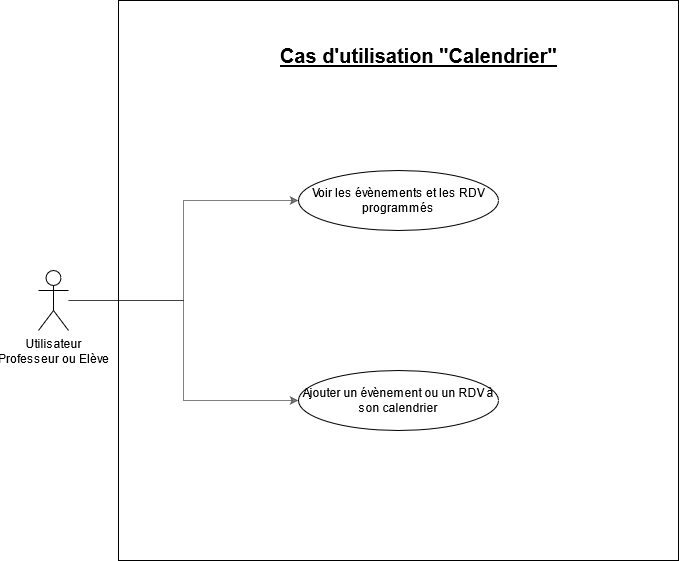

The diagram above was exported from draw.io. Its source (the exported page's mxGraphModel, read from the mxfile embedded in the PNG):
<mxGraphModel dx="1038" dy="519" grid="1" gridSize="10" guides="1" tooltips="1" connect="1" arrows="1" fold="1" page="1" pageScale="1" pageWidth="827" pageHeight="1169" math="0" shadow="0">
  <root>
    <mxCell id="0" />
    <mxCell id="1" parent="0" />
    <mxCell id="MEeJwPvar1ZSVrfSUjnp-56" value="" style="whiteSpace=wrap;html=1;aspect=fixed;fontSize=20;" parent="1" vertex="1">
      <mxGeometry x="120" width="560" height="560" as="geometry" />
    </mxCell>
    <mxCell id="Fy9X-XF4lYrqWOZDs8ya-14" style="edgeStyle=orthogonalEdgeStyle;rounded=0;orthogonalLoop=1;jettySize=auto;html=1;entryX=0;entryY=0.5;entryDx=0;entryDy=0;opacity=50;" parent="1" source="MEeJwPvar1ZSVrfSUjnp-1" target="MEeJwPvar1ZSVrfSUjnp-4" edge="1">
      <mxGeometry relative="1" as="geometry" />
    </mxCell>
    <mxCell id="Fy9X-XF4lYrqWOZDs8ya-15" style="edgeStyle=orthogonalEdgeStyle;rounded=0;orthogonalLoop=1;jettySize=auto;html=1;entryX=0;entryY=0.5;entryDx=0;entryDy=0;opacity=50;" parent="1" source="MEeJwPvar1ZSVrfSUjnp-1" target="Fy9X-XF4lYrqWOZDs8ya-2" edge="1">
      <mxGeometry relative="1" as="geometry" />
    </mxCell>
    <mxCell id="MEeJwPvar1ZSVrfSUjnp-1" value="Utilisateur&lt;br&gt;Professeur ou Elève" style="shape=umlActor;verticalLabelPosition=bottom;verticalAlign=top;html=1;outlineConnect=0;" parent="1" vertex="1">
      <mxGeometry x="40" y="270" width="30" height="60" as="geometry" />
    </mxCell>
    <mxCell id="MEeJwPvar1ZSVrfSUjnp-4" value="Voir les évènements et les RDV programmés" style="ellipse;whiteSpace=wrap;html=1;" parent="1" vertex="1">
      <mxGeometry x="300" y="170" width="200" height="60" as="geometry" />
    </mxCell>
    <mxCell id="MEeJwPvar1ZSVrfSUjnp-40" value="Cas d'utilisation &quot;Calendrier&quot;" style="text;html=1;align=center;verticalAlign=middle;resizable=0;points=[];autosize=1;strokeColor=none;fontStyle=5;fontSize=20;" parent="1" vertex="1">
      <mxGeometry x="275" y="40" width="290" height="30" as="geometry" />
    </mxCell>
    <mxCell id="Fy9X-XF4lYrqWOZDs8ya-2" value="Ajouter un évènement ou un RDV à son calendrier" style="ellipse;whiteSpace=wrap;html=1;" parent="1" vertex="1">
      <mxGeometry x="300" y="370" width="200" height="60" as="geometry" />
    </mxCell>
  </root>
</mxGraphModel>